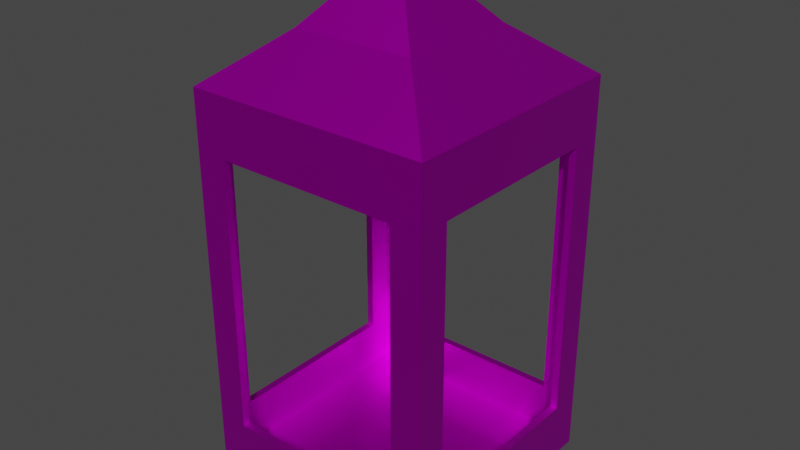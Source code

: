 # Source: Lantern.blend  (saved by Blender 3.2.14; exported with 4.5.12 LTS)
import bpy
from mathutils import Matrix  # noqa: F401  (used for matrix-valued properties, if any)

bpy.ops.wm.read_factory_settings(use_empty=True)
scene = bpy.context.scene
scene.name = 'Scene'

# ---- collections
col_collection = bpy.data.collections.new('Collection'); scene.collection.children.link(col_collection)

# ---- images (referenced by path relative to the original .blend; pixels are not part of the script)
import os
ASSET_DIR = os.environ.get("B2B_ASSET_DIR", "")  # directory of the original .blend (textures are referenced by path, not embedded)
HERE = os.path.dirname(os.path.abspath(__file__))  # packed textures are extracted next to this script under _unpacked/

def load_image(name, relpath, width, height, colorspace="sRGB"):
    """Load a texture the original file referenced (path relative to the .blend, or extracted next to this script)."""
    p = next((c for c in (os.path.join(HERE, relpath), os.path.join(ASSET_DIR, relpath)) if relpath and os.path.exists(c)), "")
    if p:
        img = bpy.data.images.load(p, check_existing=True)
        img.name = name
    else:  # same state as the original file: an image datablock whose file is absent (Cycles renders it pink)
        img = bpy.data.images.new(name, width, height)
        img.source = "FILE"
        img.filepath = "//" + (relpath or name)
    img.colorspace_settings.name = colorspace
    return img
img_lanterntex_png = load_image('LanternTex.png', 'LanternTex.png', 1024, 1024, 'sRGB')

# ---- materials (node trees are filled in below, after node groups)
mat_material_001 = bpy.data.materials.new('Material.001')
mat_material_001.use_transparent_shadow = False

# ---- material node trees
mat_material_001.use_nodes = True; mat_material_001.node_tree.nodes.clear()
_N = mat_material_001.node_tree.nodes; _L = mat_material_001.node_tree.links
n0 = _N.new('ShaderNodeBsdfPrincipled'); n0.name = 'Principled BSDF'; n0.location = (10, 300)
n0.distribution = 'GGX'
n0.subsurface_method = 'RANDOM_WALK_SKIN'
n0.inputs[1].default_value = 1.0
n0.inputs[3].default_value = 1.45
n0.inputs[27].default_value = (0.0, 0.0, 0.0, 1.0)
n0.inputs[28].default_value = 1.0
n1 = _N.new('ShaderNodeOutputMaterial'); n1.name = 'Material Output'; n1.location = (300, 300)
n2 = _N.new('ShaderNodeTexImage'); n2.name = 'Image Texture'; n2.location = (-280, 275)
n2.image = img_lanterntex_png
_L.new(n0.outputs[0], n1.inputs[0])
_L.new(n2.outputs[0], n0.inputs[0])
n1.is_active_output = True

# ---- world
world_world = bpy.data.worlds.new('World'); scene.world = world_world
world_world.use_nodes = True; world_world.node_tree.nodes.clear()
_N = world_world.node_tree.nodes; _L = world_world.node_tree.links
n0 = _N.new('ShaderNodeOutputWorld'); n0.name = 'World Output'; n0.location = (300, 300)
n1 = _N.new('ShaderNodeBackground'); n1.name = 'Background'; n1.location = (10, 300)
n1.inputs[0].default_value = (0.05088, 0.05088, 0.05088, 1.0)
_L.new(n1.outputs[0], n0.inputs[0])
n0.is_active_output = True
world_world.color = (0.05088, 0.05088, 0.05088)
world_world.use_sun_shadow = False
world_world.sun_shadow_jitter_overblur = 0.0

# ---- meshes
me_cube_001 = bpy.data.meshes.new('Cube.001')
me_cube_001.from_pydata([(-1.0, -1.0, -1.0), (-1.0, -1.0, 1.0), (-1.0, 1.0, -1.0), (-1.0, 1.0, 1.0), (1.0, -1.0, -1.0), (1.0, -1.0, 1.0), (1.0, 1.0, -1.0), (1.0, 1.0, 1.0), (-1.0, 0.0, -1.0), (-1.0, -1.0, 0.0), (-1.0, 0.0, 1.0), (-1.0, 1.0, 0.0), (0.0, 1.0, -1.0), (0.0, 1.0, 1.0), (1.0, 1.0, 0.0), (1.0, 0.0, -1.0), (1.0, 0.0, 1.0), (1.0, -1.0, 0.0), (0.0, -1.0, -1.0), (0.0, -1.0, 1.0), (0.0, 0.0, 1.6), (0.0, 0.0, -1.0), (-1.0, -0.5, -1.0), (-1.0, -1.0, 0.5), (-1.0, 0.5, 1.0), (-1.0, 1.0, -0.5), (-0.5, 1.0, -1.0), (0.5, 1.0, 1.0), (1.0, 1.0, -0.5), (1.0, 0.5, -1.0), (1.0, -0.5, 1.0), (1.0, -1.0, -0.5), (0.5, -1.0, -1.0), (-0.5, -1.0, 1.0), (-1.0, 0.5, -1.0), (-1.0, -1.0, -0.5), (-1.0, -0.5, 1.0), (-1.0, 1.0, 0.5), (0.5, 1.0, -1.0), (-0.5, 1.0, 1.0), (1.0, 1.0, 0.5), (1.0, -0.5, -1.0), (1.0, 0.5, 1.0), (1.0, -1.0, 0.5), (-0.5, -1.0, -1.0), (0.5, -1.0, 1.0), (0.0, -0.5, 1.246), (0.0, 0.5, 1.246), (0.5, 0.0, 1.246), (-0.5, 0.0, 1.246), (0.0, -0.5, -1.0), (0.0, 0.5, -1.0), (-0.5, 0.0, -1.0), (0.5, 0.0, -1.0), (-0.75, -1.0, 9.313e-10), (0.75, -1.0, 9.313e-10), (-2.384e-07, -1.0, -0.7035), (-2.384e-07, -1.0, 0.7035), (1.0, -0.75, 0.0), (1.0, 0.75, 0.0), (1.0, -4.768e-07, -0.7035), (1.0, -4.768e-07, 0.7035), (0.75, 1.0, 9.313e-10), (-0.75, 1.0, 9.313e-10), (-2.384e-07, 1.0, -0.7035), (-2.384e-07, 1.0, 0.7035), (-1.0, 0.75, 0.0), (-1.0, -0.75, 0.0), (-1.0, -4.768e-07, -0.7035), (-1.0, -4.768e-07, 0.7035), (-1.0, -0.75, 0.7035), (-1.0, -0.75, -0.7035), (-1.0, 0.75, -0.7035), (-0.75, 1.0, 0.7035), (-0.75, 1.0, -0.7035), (0.75, 1.0, -0.7035), (1.0, 0.75, 0.7035), (1.0, 0.75, -0.7035), (1.0, -0.75, -0.7035), (0.75, -1.0, 0.7035), (0.75, -1.0, -0.7035), (-0.75, -1.0, -0.7035), (0.5, 0.5, -1.0), (-0.5, 0.5, -1.0), (-0.5, -0.5, -1.0), (-0.5, 0.5, 1.246), (0.5, 0.5, 1.246), (0.5, -0.5, 1.246), (-0.5, -0.5, 1.246), (0.5, -0.5, -1.0), (-0.75, -1.0, 0.7035), (1.0, -0.75, 0.7035), (0.75, 1.0, 0.7035), (-1.0, 0.75, 0.7035), (-0.9654, -0.9654, -0.9654), (-0.9628, -0.9628, 0.9711), (-0.9654, 0.9654, -0.9654), (-0.9628, 0.9628, 0.9711), (0.9654, -0.9654, -0.9654), (0.9628, -0.9628, 0.9711), (0.9654, 0.9654, -0.9654), (0.9628, 0.9628, 0.9711), (-0.9576, 0.0, -0.9576), (-0.9576, -0.9576, 0.0), (-0.9491, 0.0, 0.9683), (-0.9576, 0.9576, 0.0), (0.0, 0.9576, -0.9576), (0.0, 0.9491, 0.9683), (0.9576, 0.9576, 0.0), (0.9576, 0.0, -0.9576), (0.9491, 0.0, 0.9683), (0.9576, -0.9576, 0.0), (0.0, -0.9576, -0.9576), (0.0, -0.9491, 0.9683), (0.0, 0.0, 1.54), (0.0, 0.0, -0.94), (-0.9576, -0.5, -0.9576), (-0.9576, -0.9576, 0.5), (-0.9491, 0.5, 0.9683), (-0.9576, 0.9576, -0.5), (-0.5, 0.9576, -0.9576), (0.5, 0.9491, 0.9683), (0.9576, 0.9576, -0.5), (0.9576, 0.5, -0.9576), (0.9491, -0.5, 0.9683), (0.9576, -0.9576, -0.5), (0.5, -0.9576, -0.9576), (-0.5, -0.9491, 0.9683), (-0.9576, 0.5, -0.9576), (-0.9576, -0.9576, -0.5), (-0.9491, -0.5, 0.9683), (-0.9576, 0.9576, 0.5), (0.5, 0.9576, -0.9576), (-0.5, 0.9491, 0.9683), (0.9576, 0.9576, 0.5), (0.9576, -0.5, -0.9576), (0.9491, 0.5, 0.9683), (0.9576, -0.9576, 0.5), (-0.5, -0.9576, -0.9576), (0.5, -0.9491, 0.9683), (0.0, -0.4693, 1.195), (0.0, 0.4693, 1.195), (0.4693, 0.0, 1.195), (-0.4693, 0.0, 1.195), (0.0, -0.5, -0.94), (0.0, 0.5, -0.94), (-0.5, 0.0, -0.94), (0.5, 0.0, -0.94), (-0.75, -0.94, 9.313e-10), (0.75, -0.94, 9.313e-10), (-2.384e-07, -0.94, -0.7035), (-2.384e-07, -0.94, 0.7035), (0.94, -0.75, 0.0), (0.94, 0.75, 0.0), (0.94, -4.768e-07, -0.7035), (0.94, -4.768e-07, 0.7035), (0.75, 0.94, 9.313e-10), (-0.75, 0.94, 9.313e-10), (-2.384e-07, 0.94, -0.7035), (-2.384e-07, 0.94, 0.7035), (-0.94, 0.75, 0.0), (-0.94, -0.75, 0.0), (-0.94, -4.768e-07, -0.7035), (-0.94, -4.768e-07, 0.7035), (-0.94, -0.75, 0.7035), (-0.94, -0.75, -0.7035), (-0.94, 0.75, -0.7035), (-0.75, 0.94, 0.7035), (-0.75, 0.94, -0.7035), (0.75, 0.94, -0.7035), (0.94, 0.75, 0.7035), (0.94, 0.75, -0.7035), (0.94, -0.75, -0.7035), (0.75, -0.94, 0.7035), (0.75, -0.94, -0.7035), (-0.75, -0.94, -0.7035), (0.5, 0.5, -0.94), (-0.5, 0.5, -0.94), (-0.5, -0.5, -0.94), (-0.4847, 0.4847, 1.19), (0.4847, 0.4847, 1.19), (0.4847, -0.4847, 1.19), (-0.4847, -0.4847, 1.19), (0.5, -0.5, -0.94), (-0.75, -0.94, 0.7035), (0.94, -0.75, 0.7035), (0.75, 0.94, 0.7035), (-0.94, 0.75, 0.7035)], [], [(93, 24, 3, 37), (92, 27, 7, 40), (91, 30, 5, 43), (90, 33, 1, 23), (89, 41, 4, 32), (88, 36, 1), (87, 46, 19, 45), (86, 20, 48), (85, 24, 10, 49), (84, 50, 18, 44), (83, 51, 21, 52), (82, 29, 15, 53), (81, 54, 9, 35), (79, 45, 19, 57), (78, 58, 17, 31), (76, 42, 16, 61), (75, 62, 14, 28), (73, 39, 13, 65), (72, 66, 11, 25), (70, 36, 10, 69), (9, 23, 70, 67), (23, 1, 36, 70), (22, 71, 68, 8), (0, 35, 71, 22), (35, 9, 67, 71), (34, 72, 25, 2), (8, 68, 72, 34), (11, 37, 73, 63), (37, 3, 39, 73), (26, 74, 64, 12), (2, 25, 74, 26), (25, 11, 63, 74), (38, 75, 28, 6), (12, 64, 75, 38), (14, 40, 76, 59), (40, 7, 42, 76), (29, 77, 60, 15), (6, 28, 77, 29), (28, 14, 59, 77), (41, 78, 31, 4), (15, 60, 78, 41), (17, 43, 79, 55), (43, 5, 45, 79), (32, 80, 56, 18), (4, 31, 80, 32), (31, 17, 55, 80), (44, 81, 35, 0), (18, 56, 81, 44), (51, 82, 53, 21), (12, 38, 82, 51), (38, 6, 29, 82), (34, 83, 52, 8), (2, 26, 83, 34), (26, 12, 51, 83), (22, 84, 44, 0), (8, 52, 84, 22), (52, 21, 50, 84), (47, 85, 20), (13, 39, 85, 47), (39, 3, 85), (42, 86, 48, 16), (7, 86, 42), (27, 13, 47, 86), (30, 87, 5), (16, 48, 87, 30), (48, 20, 87), (46, 88, 33, 19), (20, 88, 46), (49, 10, 36, 88), (50, 89, 32, 18), (21, 53, 89, 50), (53, 15, 41, 89), (54, 90, 23, 9), (57, 19, 33, 90), (58, 91, 43, 17), (61, 16, 30, 91), (62, 92, 40, 14), (65, 13, 27, 92), (66, 93, 37, 11), (69, 10, 24, 93), (20, 85, 49), (1, 33, 88), (88, 20, 49), (85, 3, 24), (86, 7, 27), (20, 86, 47), (87, 20, 46), (5, 87, 45), (187, 131, 97, 118), (186, 134, 101, 121), (185, 137, 99, 124), (184, 117, 95, 127), (183, 126, 98, 135), (182, 95, 130), (181, 139, 113, 140), (180, 142, 114), (179, 143, 104, 118), (178, 138, 112, 144), (177, 146, 115, 145), (176, 147, 109, 123), (175, 129, 103, 148), (173, 151, 113, 139), (172, 125, 111, 152), (170, 155, 110, 136), (169, 122, 108, 156), (167, 159, 107, 133), (166, 119, 105, 160), (164, 163, 104, 130), (103, 161, 164, 117), (117, 164, 130, 95), (116, 102, 162, 165), (94, 116, 165, 129), (129, 165, 161, 103), (128, 96, 119, 166), (102, 128, 166, 162), (105, 157, 167, 131), (131, 167, 133, 97), (120, 106, 158, 168), (96, 120, 168, 119), (119, 168, 157, 105), (132, 100, 122, 169), (106, 132, 169, 158), (108, 153, 170, 134), (134, 170, 136, 101), (123, 109, 154, 171), (100, 123, 171, 122), (122, 171, 153, 108), (135, 98, 125, 172), (109, 135, 172, 154), (111, 149, 173, 137), (137, 173, 139, 99), (126, 112, 150, 174), (98, 126, 174, 125), (125, 174, 149, 111), (138, 94, 129, 175), (112, 138, 175, 150), (145, 115, 147, 176), (106, 145, 176, 132), (132, 176, 123, 100), (128, 102, 146, 177), (96, 128, 177, 120), (120, 177, 145, 106), (116, 94, 138, 178), (102, 116, 178, 146), (146, 178, 144, 115), (141, 114, 179), (107, 141, 179, 133), (133, 179, 97), (136, 110, 142, 180), (101, 136, 180), (121, 180, 141, 107), (124, 99, 181), (110, 124, 181, 142), (142, 181, 114), (140, 113, 127, 182), (114, 140, 182), (143, 182, 130, 104), (144, 112, 126, 183), (115, 144, 183, 147), (147, 183, 135, 109), (148, 103, 117, 184), (151, 184, 127, 113), (152, 111, 137, 185), (155, 185, 124, 110), (156, 108, 134, 186), (159, 186, 121, 107), (160, 105, 131, 187), (163, 187, 118, 104), (114, 143, 179), (95, 182, 127), (182, 143, 114), (179, 118, 97), (180, 121, 101), (114, 141, 180), (181, 140, 114), (99, 139, 181), (70, 69, 163, 164), (67, 70, 164, 161), (68, 71, 165, 162), (71, 67, 161, 165), (72, 68, 162, 166), (66, 72, 166, 160), (73, 65, 159, 167), (63, 73, 167, 157), (64, 74, 168, 158), (74, 63, 157, 168), (75, 64, 158, 169), (62, 75, 169, 156), (76, 61, 155, 170), (59, 76, 170, 153), (60, 77, 171, 154), (77, 59, 153, 171), (78, 60, 154, 172), (58, 78, 172, 152), (79, 57, 151, 173), (55, 79, 173, 149), (56, 80, 174, 150), (80, 55, 149, 174), (81, 56, 150, 175), (54, 81, 175, 148), (57, 90, 184, 151), (90, 54, 148, 184), (61, 91, 185, 155), (91, 58, 152, 185), (65, 92, 186, 159), (92, 62, 156, 186), (69, 93, 187, 163), (93, 66, 160, 187)])
_uv = me_cube_001.uv_layers.new(name='UVMap')
_uv.uv.foreach_set('vector', [0.2131, 0.4688, 0.2501, 0.4375, 0.2501, 0.5, 0.1877, 0.5, 0.2131, 0.7186, 0.2501, 0.6874, 0.2501, 0.7499, 0.1877, 0.7499, 0.2131, 0.9685, 0.2501, 0.9373, 0.2501, 0.9997, 0.1877, 0.9997, 0.2131, 0.2189, 0.2501, 0.1877, 0.2501, 0.2501, 0.1877, 0.2501, 0.5571, 0.5931, 0.4947, 0.5931, 0.4947, 0.5306, 0.5571, 0.5306, 0.5694, 0.07269, 0.4982, 0.06824, 0.5027, 0.003513, 0.6937, 0.07498, 0.6316, 0.07069, 0.6325, 0.0002838, 0.6982, 0.002749, 0.6913, 0.1993, 0.6303, 0.136, 0.6956, 0.1372, 0.567, 0.197, 0.4947, 0.1988, 0.4947, 0.133, 0.565, 0.1348, 0.682, 0.5931, 0.6196, 0.5931, 0.6196, 0.5306, 0.682, 0.5306, 0.682, 0.718, 0.6196, 0.718, 0.6196, 0.6556, 0.682, 0.6556, 0.5571, 0.718, 0.4947, 0.718, 0.4947, 0.6556, 0.5571, 0.6556, 0.03733, 0.2189, 0.1252, 0.2189, 0.1252, 0.2501, 0.06275, 0.2501, 0.2131, 0.03152, 0.2501, 0.06275, 0.2501, 0.1252, 0.2131, 0.1252, 0.03733, 0.9685, 0.1252, 0.9685, 0.1252, 0.9997, 0.06275, 0.9997, 0.2131, 0.7811, 0.2501, 0.8123, 0.2501, 0.8748, 0.2131, 0.8748, 0.03733, 0.7186, 0.1252, 0.7186, 0.1252, 0.7499, 0.06275, 0.7499, 0.2131, 0.5312, 0.2501, 0.5625, 0.2501, 0.6249, 0.2131, 0.6249, 0.03733, 0.4688, 0.1252, 0.4688, 0.1252, 0.5, 0.06275, 0.5, 0.2131, 0.2814, 0.2501, 0.3126, 0.2501, 0.3751, 0.2131, 0.3751, 0.1252, 0.2501, 0.1877, 0.2501, 0.2131, 0.2814, 0.1252, 0.2814, 0.1877, 0.2501, 0.2501, 0.2501, 0.2501, 0.3126, 0.2131, 0.2814, 0.0002839, 0.3126, 0.03733, 0.2814, 0.03733, 0.3751, 0.0002839, 0.3751, 0.0002839, 0.2501, 0.06275, 0.2501, 0.03733, 0.2814, 0.0002839, 0.3126, 0.06275, 0.2501, 0.1252, 0.2501, 0.1252, 0.2814, 0.03733, 0.2814, 0.0002839, 0.4375, 0.03733, 0.4688, 0.06275, 0.5, 0.0002839, 0.5, 0.0002839, 0.3751, 0.03733, 0.3751, 0.03733, 0.4688, 0.0002839, 0.4375, 0.1252, 0.5, 0.1877, 0.5, 0.2131, 0.5312, 0.1252, 0.5312, 0.1877, 0.5, 0.2501, 0.5, 0.2501, 0.5625, 0.2131, 0.5312, 0.0002839, 0.5625, 0.03733, 0.5312, 0.03733, 0.6249, 0.000284, 0.6249, 0.0002839, 0.5, 0.06275, 0.5, 0.03733, 0.5312, 0.0002839, 0.5625, 0.06275, 0.5, 0.1252, 0.5, 0.1252, 0.5312, 0.03733, 0.5312, 0.000284, 0.6874, 0.03733, 0.7186, 0.06275, 0.7499, 0.000284, 0.7499, 0.000284, 0.6249, 0.03733, 0.6249, 0.03733, 0.7186, 0.000284, 0.6874, 0.1252, 0.7499, 0.1877, 0.7499, 0.2131, 0.7811, 0.1252, 0.7811, 0.1877, 0.7499, 0.2501, 0.7499, 0.2501, 0.8123, 0.2131, 0.7811, 0.000284, 0.8123, 0.03733, 0.7811, 0.03733, 0.8748, 0.0002839, 0.8748, 0.000284, 0.7499, 0.06275, 0.7499, 0.03733, 0.7811, 0.000284, 0.8123, 0.06275, 0.7499, 0.1252, 0.7499, 0.1252, 0.7811, 0.03733, 0.7811, 0.0002839, 0.9373, 0.03733, 0.9685, 0.06275, 0.9997, 0.0002838, 0.9997, 0.0002839, 0.8748, 0.03733, 0.8748, 0.03733, 0.9685, 0.0002839, 0.9373, 0.1252, 0.0002839, 0.1877, 0.0002838, 0.2131, 0.03152, 0.1252, 0.03152, 0.1877, 0.0002838, 0.2501, 0.0002839, 0.2501, 0.06275, 0.2131, 0.03152, 0.0002839, 0.06275, 0.03733, 0.03152, 0.03733, 0.1252, 0.0002839, 0.1252, 0.0002839, 0.0002839, 0.06275, 0.0002839, 0.03733, 0.03152, 0.0002839, 0.06275, 0.06275, 0.0002839, 0.1252, 0.0002839, 0.1252, 0.03152, 0.03733, 0.03152, 0.0002839, 0.1877, 0.03733, 0.2189, 0.06275, 0.2501, 0.0002839, 0.2501, 0.0002839, 0.1252, 0.03733, 0.1252, 0.03733, 0.2189, 0.0002839, 0.1877, 0.6196, 0.718, 0.5571, 0.718, 0.5571, 0.6556, 0.6196, 0.6556, 0.6196, 0.7805, 0.5571, 0.7805, 0.5571, 0.718, 0.6196, 0.718, 0.5571, 0.7805, 0.4947, 0.7805, 0.4947, 0.718, 0.5571, 0.718, 0.7445, 0.718, 0.682, 0.718, 0.682, 0.6556, 0.7445, 0.6556, 0.7445, 0.7805, 0.682, 0.7805, 0.682, 0.718, 0.7445, 0.718, 0.682, 0.7805, 0.6196, 0.7805, 0.6196, 0.718, 0.682, 0.718, 0.7445, 0.5931, 0.682, 0.5931, 0.682, 0.5306, 0.7445, 0.5306, 0.7445, 0.6556, 0.682, 0.6556, 0.682, 0.5931, 0.7445, 0.5931, 0.682, 0.6556, 0.6196, 0.6556, 0.6196, 0.5931, 0.682, 0.5931, 0.6291, 0.2013, 0.567, 0.197, 0.6303, 0.136, 0.6282, 0.2717, 0.5624, 0.2692, 0.567, 0.197, 0.6291, 0.2013, 0.5624, 0.2692, 0.4968, 0.2646, 0.567, 0.197, 0.7625, 0.2037, 0.6913, 0.1993, 0.6956, 0.1372, 0.766, 0.1389, 0.7579, 0.2684, 0.6913, 0.1993, 0.7625, 0.2037, 0.6931, 0.2706, 0.6282, 0.2717, 0.6291, 0.2013, 0.6913, 0.1993, 0.766, 0.07313, 0.6937, 0.07498, 0.7638, 0.007394, 0.766, 0.1389, 0.6956, 0.1372, 0.6937, 0.07498, 0.766, 0.07313, 0.6956, 0.1372, 0.6303, 0.136, 0.6937, 0.07498, 0.6316, 0.07069, 0.5694, 0.07269, 0.5676, 0.001368, 0.6325, 0.0002838, 0.6303, 0.136, 0.5694, 0.07269, 0.6316, 0.07069, 0.565, 0.1348, 0.4947, 0.133, 0.4982, 0.06824, 0.5694, 0.07269, 0.6196, 0.5931, 0.5571, 0.5931, 0.5571, 0.5306, 0.6196, 0.5306, 0.6196, 0.6556, 0.5571, 0.6556, 0.5571, 0.5931, 0.6196, 0.5931, 0.5571, 0.6556, 0.4947, 0.6556, 0.4947, 0.5931, 0.5571, 0.5931, 0.1252, 0.2189, 0.2131, 0.2189, 0.1877, 0.2501, 0.1252, 0.2501, 0.2131, 0.1252, 0.2501, 0.1252, 0.2501, 0.1877, 0.2131, 0.2189, 0.1252, 0.9685, 0.2131, 0.9685, 0.1877, 0.9997, 0.1252, 0.9997, 0.2131, 0.8748, 0.2501, 0.8748, 0.2501, 0.9373, 0.2131, 0.9685, 0.1252, 0.7186, 0.2131, 0.7186, 0.1877, 0.7499, 0.1252, 0.7499, 0.2131, 0.6249, 0.2501, 0.6249, 0.2501, 0.6874, 0.2131, 0.7186, 0.1252, 0.4688, 0.2131, 0.4688, 0.1877, 0.5, 0.1252, 0.5, 0.2131, 0.3751, 0.2501, 0.3751, 0.2501, 0.4375, 0.2131, 0.4688, 0.6303, 0.136, 0.567, 0.197, 0.565, 0.1348, 0.5027, 0.003513, 0.5676, 0.001368, 0.5694, 0.07269, 0.5694, 0.07269, 0.6303, 0.136, 0.565, 0.1348, 0.567, 0.197, 0.4968, 0.2646, 0.4947, 0.1988, 0.6913, 0.1993, 0.7579, 0.2684, 0.6931, 0.2706, 0.6303, 0.136, 0.6913, 0.1993, 0.6291, 0.2013, 0.6937, 0.07498, 0.6303, 0.136, 0.6316, 0.07069, 0.7638, 0.007394, 0.6937, 0.07498, 0.6982, 0.002749, 0.4602, 0.5073, 0.4348, 0.481, 0.4938, 0.481, 0.4931, 0.5386, 0.4604, 0.2675, 0.4351, 0.2412, 0.494, 0.2413, 0.4932, 0.2989, 0.4606, 0.02795, 0.4354, 0.001902, 0.4941, 0.001451, 0.4936, 0.05914, 0.4605, 0.7471, 0.4351, 0.7209, 0.494, 0.7208, 0.4934, 0.7783, 0.9282, 0.5888, 0.9282, 0.5316, 0.9864, 0.5306, 0.9854, 0.5888, 0.5646, 0.3389, 0.5015, 0.2722, 0.5618, 0.2726, 0.5613, 0.4601, 0.495, 0.4629, 0.4947, 0.3977, 0.5618, 0.3995, 0.6825, 0.4634, 0.6219, 0.4629, 0.6236, 0.4012, 0.6858, 0.3422, 0.6252, 0.3394, 0.6271, 0.2722, 0.6922, 0.2761, 0.8033, 0.5888, 0.8032, 0.5316, 0.8657, 0.5316, 0.8657, 0.5888, 0.8033, 0.7137, 0.8033, 0.6513, 0.8657, 0.6513, 0.8657, 0.7137, 0.9282, 0.7137, 0.9282, 0.6513, 0.9854, 0.6513, 0.9854, 0.7138, 0.2841, 0.7477, 0.3093, 0.7212, 0.3723, 0.721, 0.3724, 0.747, 0.4606, 0.9341, 0.4604, 0.8407, 0.4935, 0.8406, 0.4936, 0.903, 0.2854, 0.02733, 0.3108, 0.001466, 0.3731, 0.001688, 0.373, 0.02765, 0.4605, 0.215, 0.4604, 0.1214, 0.4935, 0.1214, 0.4934, 0.1837, 0.284, 0.2673, 0.3093, 0.2409, 0.3723, 0.2411, 0.3722, 0.2671, 0.4602, 0.4548, 0.46, 0.3611, 0.493, 0.3612, 0.4931, 0.4235, 0.2837, 0.5075, 0.309, 0.481, 0.372, 0.481, 0.372, 0.5071, 0.4604, 0.6946, 0.46, 0.6009, 0.493, 0.6009, 0.4932, 0.6632, 0.3723, 0.721, 0.3722, 0.695, 0.4604, 0.6946, 0.4351, 0.7209, 0.4351, 0.7209, 0.4604, 0.6946, 0.4932, 0.6632, 0.494, 0.7208, 0.2523, 0.6635, 0.2524, 0.6012, 0.2842, 0.6012, 0.284, 0.6948, 0.251, 0.7214, 0.2523, 0.6635, 0.284, 0.6948, 0.3093, 0.7212, 0.3093, 0.7212, 0.284, 0.6948, 0.3722, 0.695, 0.3723, 0.721, 0.2522, 0.5389, 0.2507, 0.481, 0.309, 0.481, 0.2837, 0.5075, 0.2524, 0.6012, 0.2522, 0.5389, 0.2837, 0.5075, 0.2842, 0.6012, 0.372, 0.481, 0.372, 0.455, 0.4602, 0.4548, 0.4348, 0.481, 0.4348, 0.481, 0.4602, 0.4548, 0.4931, 0.4235, 0.4938, 0.481, 0.2522, 0.4232, 0.2524, 0.3609, 0.2842, 0.3609, 0.2837, 0.4546, 0.2507, 0.481, 0.2522, 0.4232, 0.2837, 0.4546, 0.309, 0.481, 0.309, 0.481, 0.2837, 0.4546, 0.372, 0.455, 0.372, 0.481, 0.2523, 0.2986, 0.251, 0.2407, 0.3093, 0.2409, 0.284, 0.2673, 0.2524, 0.3609, 0.2523, 0.2986, 0.284, 0.2673, 0.2842, 0.3609, 0.3723, 0.2411, 0.3724, 0.215, 0.4605, 0.215, 0.4351, 0.2412, 0.4351, 0.2412, 0.4605, 0.215, 0.4934, 0.1837, 0.494, 0.2413, 0.2527, 0.1829, 0.2531, 0.1206, 0.2849, 0.1208, 0.2841, 0.2144, 0.251, 0.2407, 0.2527, 0.1829, 0.2841, 0.2144, 0.3093, 0.2409, 0.3093, 0.2409, 0.2841, 0.2144, 0.3724, 0.215, 0.3723, 0.2411, 0.2535, 0.05827, 0.2528, 0.0002838, 0.3108, 0.001466, 0.2854, 0.02733, 0.2531, 0.1206, 0.2535, 0.05827, 0.2854, 0.02733, 0.2849, 0.1208, 0.3731, 0.9604, 0.373, 0.9344, 0.4606, 0.9341, 0.4354, 0.9602, 0.4354, 0.9602, 0.4606, 0.9341, 0.4936, 0.903, 0.4941, 0.9606, 0.2535, 0.9038, 0.2531, 0.8415, 0.2849, 0.8413, 0.2854, 0.9348, 0.2528, 0.9618, 0.2535, 0.9038, 0.2854, 0.9348, 0.3108, 0.9606, 0.3108, 0.9606, 0.2854, 0.9348, 0.373, 0.9344, 0.3731, 0.9604, 0.2527, 0.7792, 0.251, 0.7214, 0.3093, 0.7212, 0.2841, 0.7477, 0.2531, 0.8415, 0.2527, 0.7792, 0.2841, 0.7477, 0.2849, 0.8413, 0.8657, 0.7137, 0.8657, 0.6513, 0.9282, 0.6513, 0.9282, 0.7137, 0.8657, 0.771, 0.8657, 0.7137, 0.9282, 0.7137, 0.9282, 0.7709, 0.9282, 0.7709, 0.9282, 0.7137, 0.9854, 0.7138, 0.9864, 0.7719, 0.7461, 0.7138, 0.746, 0.6513, 0.8033, 0.6513, 0.8033, 0.7137, 0.7451, 0.7719, 0.7461, 0.7138, 0.8033, 0.7137, 0.8032, 0.7709, 0.8032, 0.7709, 0.8033, 0.7137, 0.8657, 0.7137, 0.8657, 0.771, 0.7461, 0.5888, 0.7451, 0.5306, 0.8032, 0.5316, 0.8033, 0.5888, 0.746, 0.6513, 0.7461, 0.5888, 0.8033, 0.5888, 0.8033, 0.6513, 0.8033, 0.6513, 0.8033, 0.5888, 0.8657, 0.5888, 0.8657, 0.6513, 0.6853, 0.4028, 0.6236, 0.4012, 0.6858, 0.3422, 0.7525, 0.4047, 0.6853, 0.4028, 0.6858, 0.3422, 0.7522, 0.3394, 0.7522, 0.3394, 0.6858, 0.3422, 0.7525, 0.2791, 0.6853, 0.5297, 0.6201, 0.5301, 0.6219, 0.4629, 0.6825, 0.4634, 0.7457, 0.5301, 0.6853, 0.5297, 0.6825, 0.4634, 0.7486, 0.4698, 0.6825, 0.4634, 0.6853, 0.4028, 0.7525, 0.4047, 0.5549, 0.5262, 0.4947, 0.5233, 0.5613, 0.4601, 0.6201, 0.5301, 0.5549, 0.5262, 0.5613, 0.4601, 0.6219, 0.4629, 0.6219, 0.4629, 0.5613, 0.4601, 0.6236, 0.4012, 0.5618, 0.3995, 0.4947, 0.3977, 0.4985, 0.3325, 0.5646, 0.3389, 0.6236, 0.4012, 0.5618, 0.3995, 0.5646, 0.3389, 0.6252, 0.3394, 0.5646, 0.3389, 0.5618, 0.2726, 0.6271, 0.2722, 0.8657, 0.5888, 0.8657, 0.5316, 0.9282, 0.5316, 0.9282, 0.5888, 0.8657, 0.6513, 0.8657, 0.5888, 0.9282, 0.5888, 0.9282, 0.6513, 0.9282, 0.6513, 0.9282, 0.5888, 0.9854, 0.5888, 0.9854, 0.6513, 0.3724, 0.747, 0.3723, 0.721, 0.4351, 0.7209, 0.4605, 0.7471, 0.4604, 0.8407, 0.4605, 0.7471, 0.4934, 0.7783, 0.4935, 0.8406, 0.373, 0.02765, 0.3731, 0.001688, 0.4354, 0.001902, 0.4606, 0.02795, 0.4604, 0.1214, 0.4606, 0.02795, 0.4936, 0.05914, 0.4935, 0.1214, 0.3722, 0.2671, 0.3723, 0.2411, 0.4351, 0.2412, 0.4604, 0.2675, 0.46, 0.3611, 0.4604, 0.2675, 0.4932, 0.2989, 0.493, 0.3612, 0.372, 0.5071, 0.372, 0.481, 0.4348, 0.481, 0.4602, 0.5073, 0.46, 0.6009, 0.4602, 0.5073, 0.4931, 0.5386, 0.493, 0.6009, 0.6236, 0.4012, 0.6252, 0.3394, 0.6858, 0.3422, 0.5015, 0.2722, 0.5646, 0.3389, 0.4985, 0.3325, 0.5646, 0.3389, 0.6252, 0.3394, 0.6236, 0.4012, 0.6858, 0.3422, 0.6922, 0.2761, 0.7525, 0.2791, 0.6825, 0.4634, 0.7486, 0.4698, 0.7457, 0.5301, 0.6236, 0.4012, 0.6853, 0.4028, 0.6825, 0.4634, 0.5613, 0.4601, 0.5618, 0.3995, 0.6236, 0.4012, 0.4947, 0.5233, 0.495, 0.4629, 0.5613, 0.4601, 0.6832, 0.7811, 0.7769, 0.7811, 0.7769, 0.7886, 0.6832, 0.7886, 0.7988, 0.1766, 0.7988, 0.08874, 0.8063, 0.08874, 0.8063, 0.1766, 0.7605, 0.2722, 0.7605, 0.3659, 0.753, 0.3659, 0.753, 0.2722, 0.7772, 0.4486, 0.7772, 0.3607, 0.7847, 0.3607, 0.7847, 0.4486, 0.7746, 0.1882, 0.7746, 0.09455, 0.7821, 0.09455, 0.7821, 0.1882, 0.7827, 0.2651, 0.7827, 0.1772, 0.7902, 0.1772, 0.7902, 0.2651, 0.7821, 0.0002839, 0.7821, 0.09398, 0.7746, 0.09398, 0.7746, 0.0002838, 0.8009, 0.2722, 0.8009, 0.3601, 0.7934, 0.3601, 0.7934, 0.2722, 0.5889, 0.7891, 0.6826, 0.7891, 0.6826, 0.7966, 0.5889, 0.7966, 0.7827, 0.08817, 0.7827, 0.0002839, 0.7902, 0.0002838, 0.7902, 0.08817, 0.7666, 0.1882, 0.7666, 0.09455, 0.7741, 0.09455, 0.7741, 0.1882, 0.8014, 0.3601, 0.8014, 0.2722, 0.8089, 0.2722, 0.8089, 0.3601, 0.7666, 0.09398, 0.7666, 0.0002838, 0.7741, 0.0002838, 0.7741, 0.09398, 0.7983, 0.0002838, 0.7983, 0.08817, 0.7908, 0.08817, 0.7908, 0.0002839, 0.7605, 0.3665, 0.7605, 0.4602, 0.753, 0.4602, 0.753, 0.3665, 0.7827, 0.1766, 0.7827, 0.08874, 0.7902, 0.08874, 0.7902, 0.1766, 0.7767, 0.3665, 0.7767, 0.4602, 0.7692, 0.4602, 0.7692, 0.3665, 0.7988, 0.2651, 0.7988, 0.1772, 0.8063, 0.1772, 0.8063, 0.2651, 0.7692, 0.3659, 0.7692, 0.2722, 0.7767, 0.2722, 0.7767, 0.3659, 0.7988, 0.08817, 0.7988, 0.0002839, 0.8063, 0.0002838, 0.8063, 0.08817, 0.4947, 0.7811, 0.5883, 0.7811, 0.5883, 0.7886, 0.4947, 0.7886, 0.7772, 0.3601, 0.7772, 0.2722, 0.7847, 0.2722, 0.7847, 0.3601, 0.4947, 0.7891, 0.5883, 0.7891, 0.5883, 0.7966, 0.4947, 0.7966, 0.7853, 0.3601, 0.7853, 0.2722, 0.7928, 0.2722, 0.7928, 0.3601, 0.7611, 0.3659, 0.7611, 0.2722, 0.7686, 0.2722, 0.7686, 0.3659, 0.7908, 0.2651, 0.7908, 0.1772, 0.7983, 0.1772, 0.7983, 0.2651, 0.6832, 0.7891, 0.7769, 0.7891, 0.7769, 0.7966, 0.6832, 0.7966, 0.7853, 0.4486, 0.7853, 0.3607, 0.7928, 0.3607, 0.7928, 0.4486, 0.7686, 0.3665, 0.7686, 0.4602, 0.7611, 0.4602, 0.7611, 0.3665, 0.7934, 0.4486, 0.7934, 0.3607, 0.8009, 0.3607, 0.8009, 0.4486, 0.5889, 0.7811, 0.6826, 0.7811, 0.6826, 0.7886, 0.5889, 0.7886, 0.7908, 0.1766, 0.7908, 0.08874, 0.7983, 0.08874, 0.7983, 0.1766])
me_cube_001.materials.append(mat_material_001)
me_cube_001.update()

# ---- objects
ob_cube_001 = bpy.data.objects.new('Cube.001', me_cube_001)

# ---- transforms, parenting, visibility, modifiers, constraints
ob_cube_001.location = (3.469, 0.02569, 0.03711)
ob_cube_001.scale = (0.5069, 0.5069, 0.8132)

# ---- collection membership
col_collection.objects.link(ob_cube_001)

# ---- scene / render settings (as saved in the file)
scene.frame_start = 1; scene.frame_end = 250; scene.frame_set(1)
scene.render.engine = 'BLENDER_EEVEE_NEXT'
scene.cycles.sampling_pattern = 'TABULATED_SOBOL'
scene.cycles.use_light_tree = False
scene.view_settings.view_transform = 'Filmic'
bpy.context.view_layer.update()

# ---- added for rendering (the .blend has no active camera and no usable light): camera, sun
cam_auto = bpy.data.cameras.new('AutoCamera')
cam_auto.lens = 50.0
cam_auto.sensor_width = 36.0
cam_auto.clip_end = 1000.0
ob_auto_camera = bpy.data.objects.new('AutoCamera', cam_auto)
scene.collection.objects.link(ob_auto_camera)
ob_auto_camera.location = (5.83189, -2.81026, 2.17153)
ob_auto_camera.rotation_euler = (1.09748, -7.21219e-08, 0.694738)
scene.camera = ob_auto_camera
light_auto_sun = bpy.data.lights.new('AutoSun', 'SUN')
light_auto_sun.energy = 3.0
light_auto_sun.angle = 0.0523599
ob_auto_sun = bpy.data.objects.new('AutoSun', light_auto_sun)
scene.collection.objects.link(ob_auto_sun)
ob_auto_sun.rotation_euler = (0.872665, 0.174533, 0.523599)
bpy.context.view_layer.update()
